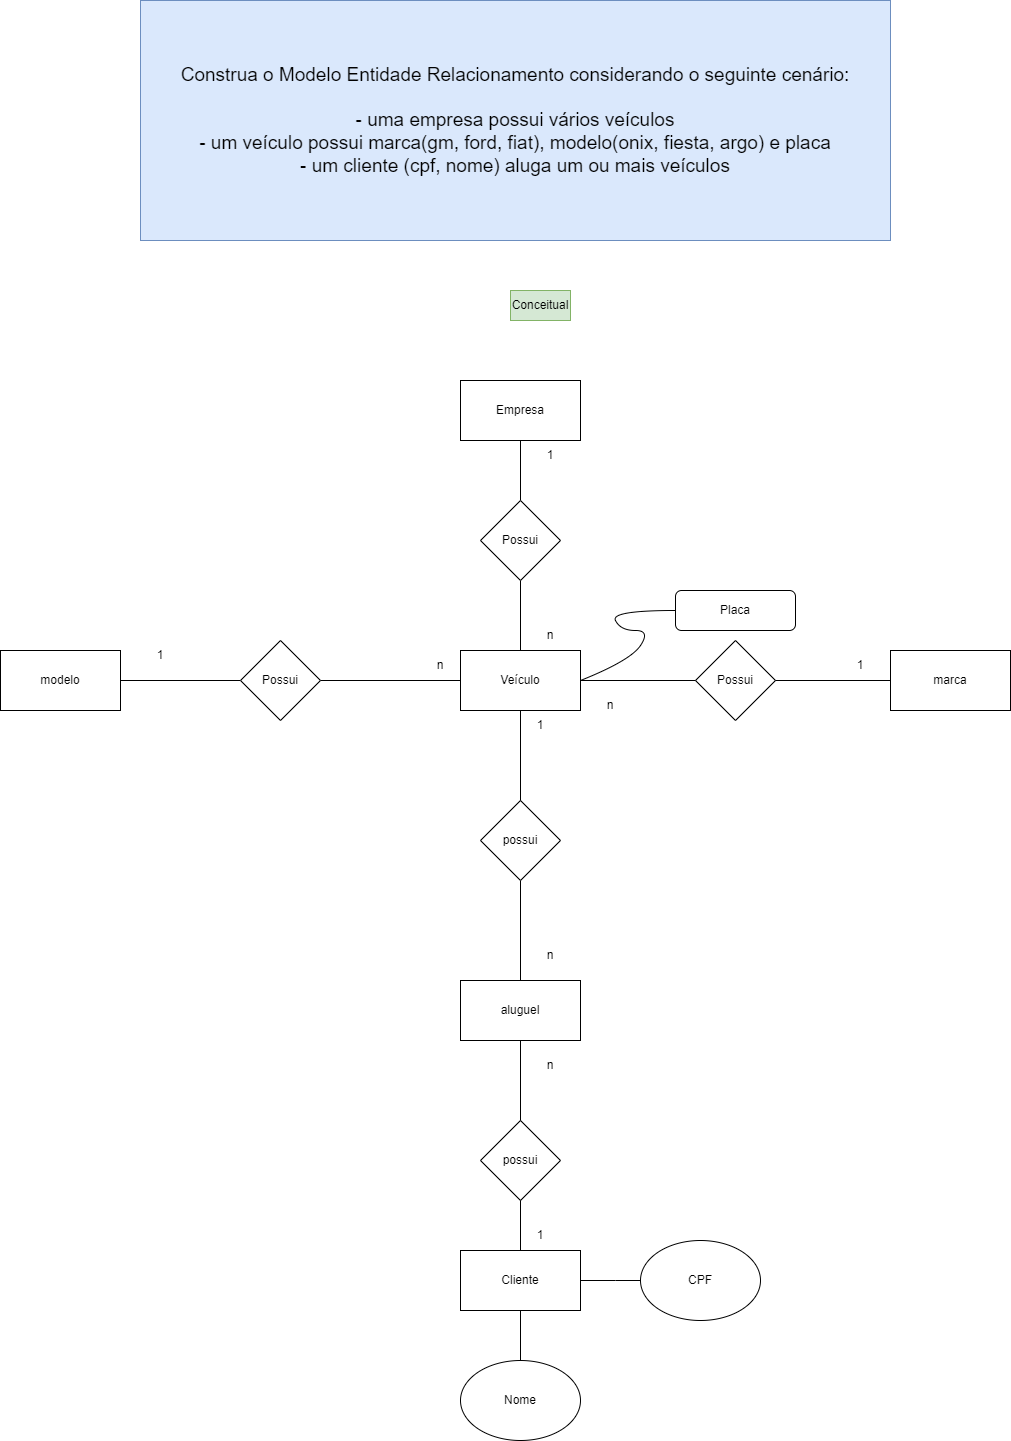

The diagram above was exported from draw.io. Its source (the exported page's mxGraphModel, read from the mxfile embedded in the PNG):
<mxGraphModel dx="3827" dy="2646" grid="1" gridSize="10" guides="1" tooltips="1" connect="1" arrows="1" fold="1" page="1" pageScale="1" pageWidth="827" pageHeight="1169" math="0" shadow="0">
  <root>
    <mxCell id="0" />
    <mxCell id="1" parent="0" />
    <mxCell id="2" style="edgeStyle=orthogonalEdgeStyle;rounded=0;orthogonalLoop=1;jettySize=auto;html=1;exitX=0.5;exitY=1;exitDx=0;exitDy=0;entryX=0.5;entryY=0;entryDx=0;entryDy=0;endArrow=none;endFill=0;" edge="1" source="3" target="5" parent="1">
      <mxGeometry relative="1" as="geometry" />
    </mxCell>
    <mxCell id="3" value="Empresa" style="rounded=0;whiteSpace=wrap;html=1;" vertex="1" parent="1">
      <mxGeometry x="150" y="40" width="120" height="60" as="geometry" />
    </mxCell>
    <mxCell id="4" style="edgeStyle=orthogonalEdgeStyle;rounded=0;orthogonalLoop=1;jettySize=auto;html=1;exitX=0.5;exitY=1;exitDx=0;exitDy=0;entryX=0.5;entryY=0;entryDx=0;entryDy=0;endArrow=none;endFill=0;" edge="1" source="5" target="9" parent="1">
      <mxGeometry relative="1" as="geometry" />
    </mxCell>
    <mxCell id="5" value="Possui" style="rhombus;whiteSpace=wrap;html=1;" vertex="1" parent="1">
      <mxGeometry x="170" y="160" width="80" height="80" as="geometry" />
    </mxCell>
    <mxCell id="6" style="edgeStyle=orthogonalEdgeStyle;rounded=0;orthogonalLoop=1;jettySize=auto;html=1;exitX=0.5;exitY=1;exitDx=0;exitDy=0;entryX=0.5;entryY=0;entryDx=0;entryDy=0;endArrow=none;endFill=0;" edge="1" source="27" target="15" parent="1">
      <mxGeometry relative="1" as="geometry" />
    </mxCell>
    <mxCell id="7" style="edgeStyle=orthogonalEdgeStyle;rounded=0;orthogonalLoop=1;jettySize=auto;html=1;exitX=1;exitY=0.5;exitDx=0;exitDy=0;entryX=0;entryY=0.5;entryDx=0;entryDy=0;endArrow=none;endFill=0;" edge="1" source="9" target="20" parent="1">
      <mxGeometry relative="1" as="geometry" />
    </mxCell>
    <mxCell id="8" style="edgeStyle=orthogonalEdgeStyle;rounded=0;orthogonalLoop=1;jettySize=auto;html=1;exitX=0;exitY=0.5;exitDx=0;exitDy=0;entryX=1;entryY=0.5;entryDx=0;entryDy=0;endArrow=none;endFill=0;" edge="1" source="9" target="24" parent="1">
      <mxGeometry relative="1" as="geometry" />
    </mxCell>
    <mxCell id="9" value="Veículo" style="rounded=0;whiteSpace=wrap;html=1;" vertex="1" parent="1">
      <mxGeometry x="150" y="310" width="120" height="60" as="geometry" />
    </mxCell>
    <mxCell id="10" value="Placa" style="rounded=1;whiteSpace=wrap;html=1;" vertex="1" parent="1">
      <mxGeometry x="365" y="250" width="120" height="40" as="geometry" />
    </mxCell>
    <mxCell id="11" value="1" style="text;html=1;strokeColor=none;fillColor=none;align=center;verticalAlign=middle;whiteSpace=wrap;rounded=0;" vertex="1" parent="1">
      <mxGeometry x="210" y="100" width="60" height="30" as="geometry" />
    </mxCell>
    <mxCell id="12" value="n" style="text;html=1;strokeColor=none;fillColor=none;align=center;verticalAlign=middle;whiteSpace=wrap;rounded=0;" vertex="1" parent="1">
      <mxGeometry x="210" y="280" width="60" height="30" as="geometry" />
    </mxCell>
    <mxCell id="13" style="edgeStyle=orthogonalEdgeStyle;rounded=0;orthogonalLoop=1;jettySize=auto;html=1;exitX=1;exitY=0.5;exitDx=0;exitDy=0;entryX=0;entryY=0.5;entryDx=0;entryDy=0;endArrow=none;endFill=0;" edge="1" source="15" parent="1">
      <mxGeometry relative="1" as="geometry">
        <mxPoint x="340" y="940" as="targetPoint" />
      </mxGeometry>
    </mxCell>
    <mxCell id="14" style="edgeStyle=orthogonalEdgeStyle;rounded=0;orthogonalLoop=1;jettySize=auto;html=1;exitX=0.5;exitY=1;exitDx=0;exitDy=0;entryX=0.5;entryY=0;entryDx=0;entryDy=0;endArrow=none;endFill=0;" edge="1" source="15" target="36" parent="1">
      <mxGeometry relative="1" as="geometry" />
    </mxCell>
    <mxCell id="15" value="Cliente" style="rounded=0;whiteSpace=wrap;html=1;" vertex="1" parent="1">
      <mxGeometry x="150" y="910" width="120" height="60" as="geometry" />
    </mxCell>
    <mxCell id="16" value="possui" style="rhombus;whiteSpace=wrap;html=1;" vertex="1" parent="1">
      <mxGeometry x="170" y="780" width="80" height="80" as="geometry" />
    </mxCell>
    <mxCell id="17" value="1" style="text;html=1;strokeColor=none;fillColor=none;align=center;verticalAlign=middle;whiteSpace=wrap;rounded=0;" vertex="1" parent="1">
      <mxGeometry x="200" y="370" width="60" height="30" as="geometry" />
    </mxCell>
    <mxCell id="18" value="1" style="text;html=1;strokeColor=none;fillColor=none;align=center;verticalAlign=middle;whiteSpace=wrap;rounded=0;" vertex="1" parent="1">
      <mxGeometry x="200" y="880" width="60" height="30" as="geometry" />
    </mxCell>
    <mxCell id="19" value="&lt;div style=&quot;font-size: 19px;&quot;&gt;&lt;font style=&quot;font-size: 19px;&quot;&gt;Construa o Modelo Entidade Relacionamento considerando o seguinte cenário:&lt;/font&gt;&lt;/div&gt;&lt;div style=&quot;font-size: 19px;&quot;&gt;&lt;font style=&quot;font-size: 19px;&quot;&gt;&lt;br&gt;&lt;/font&gt;&lt;/div&gt;&lt;div style=&quot;font-size: 19px;&quot;&gt;&lt;font style=&quot;font-size: 19px;&quot;&gt;- uma empresa possui vários veículos&lt;/font&gt;&lt;/div&gt;&lt;div style=&quot;font-size: 19px;&quot;&gt;&lt;font style=&quot;font-size: 19px;&quot;&gt;- um veículo possui marca(gm, ford, fiat), modelo(onix, fiesta, argo) e placa&lt;/font&gt;&lt;/div&gt;&lt;div style=&quot;font-size: 19px;&quot;&gt;&lt;font style=&quot;font-size: 19px;&quot;&gt;- um cliente (cpf, nome) aluga um ou mais veículos&lt;/font&gt;&lt;/div&gt;" style="text;html=1;strokeColor=#6c8ebf;fillColor=#dae8fc;align=center;verticalAlign=middle;whiteSpace=wrap;rounded=0;" vertex="1" parent="1">
      <mxGeometry x="-170" y="-340" width="750" height="240" as="geometry" />
    </mxCell>
    <mxCell id="20" value="marca" style="rounded=0;whiteSpace=wrap;html=1;" vertex="1" parent="1">
      <mxGeometry x="580" y="310" width="120" height="60" as="geometry" />
    </mxCell>
    <mxCell id="21" value="modelo" style="rounded=0;whiteSpace=wrap;html=1;" vertex="1" parent="1">
      <mxGeometry x="-310" y="310" width="120" height="60" as="geometry" />
    </mxCell>
    <mxCell id="22" value="" style="curved=1;endArrow=none;html=1;rounded=0;entryX=0;entryY=0.5;entryDx=0;entryDy=0;endFill=0;" edge="1" target="10" parent="1">
      <mxGeometry width="50" height="50" relative="1" as="geometry">
        <mxPoint x="270" y="340" as="sourcePoint" />
        <mxPoint x="370" y="310" as="targetPoint" />
        <Array as="points">
          <mxPoint x="320" y="320" />
          <mxPoint x="340" y="290" />
          <mxPoint x="310" y="290" />
          <mxPoint x="300" y="270" />
        </Array>
      </mxGeometry>
    </mxCell>
    <mxCell id="23" style="edgeStyle=orthogonalEdgeStyle;rounded=0;orthogonalLoop=1;jettySize=auto;html=1;exitX=0;exitY=0.5;exitDx=0;exitDy=0;entryX=1;entryY=0.5;entryDx=0;entryDy=0;endArrow=none;endFill=0;" edge="1" source="24" target="21" parent="1">
      <mxGeometry relative="1" as="geometry" />
    </mxCell>
    <mxCell id="24" value="Possui" style="rhombus;whiteSpace=wrap;html=1;" vertex="1" parent="1">
      <mxGeometry x="-70" y="300" width="80" height="80" as="geometry" />
    </mxCell>
    <mxCell id="25" value="Possui" style="rhombus;whiteSpace=wrap;html=1;" vertex="1" parent="1">
      <mxGeometry x="385" y="300" width="80" height="80" as="geometry" />
    </mxCell>
    <mxCell id="26" value="" style="edgeStyle=orthogonalEdgeStyle;rounded=0;orthogonalLoop=1;jettySize=auto;html=1;exitX=0.5;exitY=1;exitDx=0;exitDy=0;entryX=0.5;entryY=0;entryDx=0;entryDy=0;endArrow=none;endFill=0;" edge="1" source="9" target="27" parent="1">
      <mxGeometry relative="1" as="geometry">
        <mxPoint x="210" y="370" as="sourcePoint" />
        <mxPoint x="210" y="1000" as="targetPoint" />
      </mxGeometry>
    </mxCell>
    <mxCell id="27" value="possui" style="rhombus;whiteSpace=wrap;html=1;" vertex="1" parent="1">
      <mxGeometry x="170" y="460" width="80" height="80" as="geometry" />
    </mxCell>
    <mxCell id="28" value="aluguel" style="rounded=0;whiteSpace=wrap;html=1;" vertex="1" parent="1">
      <mxGeometry x="150" y="640" width="120" height="60" as="geometry" />
    </mxCell>
    <mxCell id="29" value="1" style="text;html=1;strokeColor=none;fillColor=none;align=center;verticalAlign=middle;whiteSpace=wrap;rounded=0;" vertex="1" parent="1">
      <mxGeometry x="520" y="310" width="60" height="30" as="geometry" />
    </mxCell>
    <mxCell id="30" value="n" style="text;html=1;strokeColor=none;fillColor=none;align=center;verticalAlign=middle;whiteSpace=wrap;rounded=0;" vertex="1" parent="1">
      <mxGeometry x="270" y="350" width="60" height="30" as="geometry" />
    </mxCell>
    <mxCell id="31" value="1" style="text;html=1;strokeColor=none;fillColor=none;align=center;verticalAlign=middle;whiteSpace=wrap;rounded=0;" vertex="1" parent="1">
      <mxGeometry x="-180" y="300" width="60" height="30" as="geometry" />
    </mxCell>
    <mxCell id="32" value="n" style="text;html=1;strokeColor=none;fillColor=none;align=center;verticalAlign=middle;whiteSpace=wrap;rounded=0;" vertex="1" parent="1">
      <mxGeometry x="210" y="600" width="60" height="30" as="geometry" />
    </mxCell>
    <mxCell id="33" value="n" style="text;html=1;strokeColor=none;fillColor=none;align=center;verticalAlign=middle;whiteSpace=wrap;rounded=0;" vertex="1" parent="1">
      <mxGeometry x="210" y="710" width="60" height="30" as="geometry" />
    </mxCell>
    <mxCell id="34" value="Conceitual" style="text;html=1;strokeColor=#82b366;fillColor=#d5e8d4;align=center;verticalAlign=middle;whiteSpace=wrap;rounded=0;" vertex="1" parent="1">
      <mxGeometry x="200" y="-50" width="60" height="30" as="geometry" />
    </mxCell>
    <mxCell id="35" value="CPF" style="ellipse;whiteSpace=wrap;html=1;" vertex="1" parent="1">
      <mxGeometry x="330" y="900" width="120" height="80" as="geometry" />
    </mxCell>
    <mxCell id="36" value="Nome" style="ellipse;whiteSpace=wrap;html=1;" vertex="1" parent="1">
      <mxGeometry x="150" y="1020" width="120" height="80" as="geometry" />
    </mxCell>
    <mxCell id="37" value="n" style="text;html=1;strokeColor=none;fillColor=none;align=center;verticalAlign=middle;whiteSpace=wrap;rounded=0;" vertex="1" parent="1">
      <mxGeometry x="100" y="310" width="60" height="30" as="geometry" />
    </mxCell>
  </root>
</mxGraphModel>